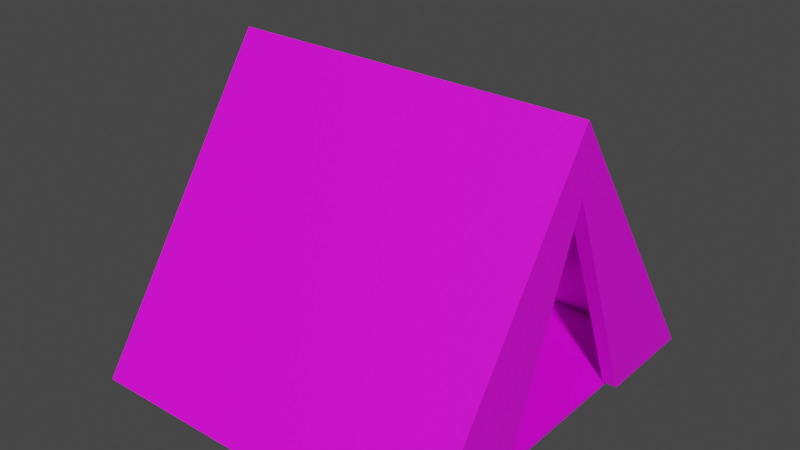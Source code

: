 # Source: tent.blend  (saved by Blender 3.6.11; exported with 4.5.12 LTS)
import bpy
from mathutils import Matrix  # noqa: F401  (used for matrix-valued properties, if any)

bpy.ops.wm.read_factory_settings(use_empty=True)
scene = bpy.context.scene
scene.name = 'Scene'

# ---- collections
col_collection = bpy.data.collections.new('Collection'); scene.collection.children.link(col_collection)

# ---- images (referenced by path relative to the original .blend; pixels are not part of the script)
import os
ASSET_DIR = os.environ.get("B2B_ASSET_DIR", "")  # directory of the original .blend (textures are referenced by path, not embedded)
HERE = os.path.dirname(os.path.abspath(__file__))  # packed textures are extracted next to this script under _unpacked/

def load_image(name, relpath, width, height, colorspace="sRGB"):
    """Load a texture the original file referenced (path relative to the .blend, or extracted next to this script)."""
    p = next((c for c in (os.path.join(HERE, relpath), os.path.join(ASSET_DIR, relpath)) if relpath and os.path.exists(c)), "")
    if p:
        img = bpy.data.images.load(p, check_existing=True)
        img.name = name
    else:  # same state as the original file: an image datablock whose file is absent (Cycles renders it pink)
        img = bpy.data.images.new(name, width, height)
        img.source = "FILE"
        img.filepath = "//" + (relpath or name)
    img.colorspace_settings.name = colorspace
    return img
img_tarp_png = load_image('tarp.png', 'tarp.png', 1024, 1024, 'sRGB')

# ---- materials (node trees are filled in below, after node groups)
mat_material_001 = bpy.data.materials.new('Material.001')
mat_material_001.use_transparent_shadow = False

# ---- material node trees
mat_material_001.use_nodes = True; mat_material_001.node_tree.nodes.clear()
_N = mat_material_001.node_tree.nodes; _L = mat_material_001.node_tree.links
n0 = _N.new('ShaderNodeBsdfPrincipled'); n0.name = 'Principled BSDF'; n0.location = (10, 300)
n0.distribution = 'GGX'
n0.subsurface_method = 'RANDOM_WALK_SKIN'
n0.inputs[3].default_value = 1.45
n0.inputs[27].default_value = (0.0, 0.0, 0.0, 1.0)
n0.inputs[28].default_value = 1.0
n1 = _N.new('ShaderNodeOutputMaterial'); n1.name = 'Material Output'; n1.location = (300, 300)
n2 = _N.new('ShaderNodeTexImage'); n2.name = 'Image Texture'; n2.location = (-280, 275)
n2.image = img_tarp_png
_L.new(n0.outputs[0], n1.inputs[0])
_L.new(n2.outputs[0], n0.inputs[0])
n1.is_active_output = True

# ---- world
world_world = bpy.data.worlds.new('World'); scene.world = world_world
world_world.use_nodes = True; world_world.node_tree.nodes.clear()
_N = world_world.node_tree.nodes; _L = world_world.node_tree.links
n0 = _N.new('ShaderNodeOutputWorld'); n0.name = 'World Output'; n0.location = (300, 300)
n1 = _N.new('ShaderNodeBackground'); n1.name = 'Background'; n1.location = (10, 300)
n1.inputs[0].default_value = (0.05088, 0.05088, 0.05088, 1.0)
_L.new(n1.outputs[0], n0.inputs[0])
n0.is_active_output = True
world_world.color = (0.05088, 0.05088, 0.05088)
world_world.use_sun_shadow = False
world_world.sun_shadow_jitter_overblur = 0.0

# ---- meshes
me_cube_003 = bpy.data.meshes.new('Cube.003')
me_cube_003.from_pydata([(-1.754, -1.966, -1.419), (-1.754, 0.0, 1.476), (-1.754, -1.84, -1.419), (-1.754, 0.0, 1.303), (1.754, -1.966, -1.419), (1.754, 0.0, 1.476), (1.754, -1.84, -1.419), (1.754, 0.0, 1.303), (1.894, 0.0, 1.303), (1.894, -1.84, -1.419), (1.894, -1.966, -1.419), (1.894, 0.0, 1.476), (1.754, 0.0, 0.8298), (1.754, -0.8978, -1.419), (1.894, 0.0, 0.8298), (1.894, -0.8978, -1.419), (-1.754, 1.966, -1.419), (-1.754, 1.84, -1.419), (1.754, 1.966, -1.419), (1.754, 1.84, -1.419), (1.894, 1.84, -1.419), (1.894, 1.966, -1.419), (1.754, 0.8978, -1.419), (1.894, 0.8978, -1.419), (1.754, -1.84, -1.465), (-1.754, -1.84, -1.465), (1.754, 1.84, -1.465), (-1.754, 1.84, -1.465), (-1.714, 0.0, 1.303), (-1.714, -1.84, -1.419), (-1.714, 1.84, -1.419)], [], [(0, 1, 3, 2), (2, 3, 7, 6), (5, 4, 10, 11), (4, 5, 1, 0), (2, 6, 4, 0), (7, 3, 1, 5), (9, 8, 11, 10), (4, 6, 9, 10), (7, 5, 11, 8), (9, 6, 13, 15), (13, 12, 14, 15), (8, 9, 15, 14), (7, 8, 14, 12), (6, 7, 12, 13), (16, 17, 3, 1), (17, 19, 7, 3), (5, 11, 21, 18), (18, 16, 1, 5), (17, 16, 18, 19), (20, 21, 11, 8), (18, 21, 20, 19), (20, 23, 22, 19), (22, 23, 14, 12), (8, 14, 23, 20), (19, 22, 12, 7), (2, 17, 30, 29), (19, 6, 24, 26), (24, 25, 27, 26), (6, 2, 25, 24), (2, 17, 27, 25), (17, 19, 26, 27), (2, 6, 19, 17), (28, 29, 30), (17, 3, 28, 30), (3, 2, 29, 28), (2, 3, 17)])
_uv = me_cube_003.uv_layers.new(name='UVMap')
_uv.uv.foreach_set('vector', [0.7298, 0.6852, 0.6957, 0.4541, 0.7019, 0.4623, 0.7343, 0.6791, 0.4737, 0.8558, 0.4788, 0.6048, 0.6798, 0.6121, 0.6747, 0.8631, 0.7444, 0.3438, 0.5756, 0.3438, 0.5756, 0.3348, 0.7444, 0.3348, 0.5756, 0.3438, 0.7444, 0.3438, 0.7444, 0.5694, 0.5756, 0.5694, 0.4755, 0.6146, 0.5487, 0.7112, 0.5461, 0.7147, 0.4729, 0.6181, 0.576, 0.6464, 0.576, 0.7736, 0.5713, 0.7736, 0.5713, 0.6464, 0.6776, 0.5725, 0.677, 0.9075, 0.6696, 0.9221, 0.6696, 0.5653, 0.5461, 0.7147, 0.5487, 0.7112, 0.5517, 0.715, 0.549, 0.7186, 0.576, 0.6464, 0.5713, 0.6464, 0.5713, 0.6413, 0.576, 0.6413, 0.5517, 0.715, 0.5487, 0.7112, 0.5671, 0.6869, 0.5711, 0.6888, 0.5671, 0.6869, 0.5581, 0.6062, 0.5617, 0.6055, 0.5711, 0.6888, 0.677, 0.9075, 0.6776, 0.5725, 0.7372, 0.6265, 0.6973, 0.8676, 0.576, 0.6464, 0.576, 0.6413, 0.5889, 0.6413, 0.5889, 0.6464, 0.4651, 0.8691, 0.471, 0.5797, 0.4878, 0.6149, 0.5096, 0.8102, 0.644, 0.6276, 0.6485, 0.6216, 0.8112, 0.6648, 0.8173, 0.673, 0.7392, 0.7158, 0.7337, 0.4478, 0.922, 0.441, 0.9275, 0.709, 0.7551, 0.5667, 0.7484, 0.5667, 0.7484, 0.3416, 0.7551, 0.3416, 0.7551, 0.3416, 0.9243, 0.3416, 0.9243, 0.5667, 0.7551, 0.5667, 0.6493, 0.6111, 0.6467, 0.6146, 0.5742, 0.517, 0.5769, 0.5135, 0.6964, 0.8133, 0.691, 0.8026, 0.9586, 0.8026, 0.9476, 0.8125, 0.5742, 0.517, 0.5713, 0.5131, 0.574, 0.5096, 0.5769, 0.5135, 0.574, 0.5096, 0.5936, 0.4837, 0.5951, 0.489, 0.5769, 0.5135, 0.5951, 0.489, 0.5936, 0.4837, 0.6561, 0.4962, 0.6556, 0.501, 0.9476, 0.8125, 0.9177, 0.8396, 0.7369, 0.8927, 0.6964, 0.8133, 0.5331, 0.3904, 0.5773, 0.331, 0.7238, 0.3602, 0.7502, 0.3826, 0.7983, 0.8205, 0.7477, 0.7099, 0.7502, 0.7115, 0.7982, 0.8177, 0.03166, 0.1039, 0.03166, 0.4562, 0.02841, 0.4562, 0.02841, 0.1039, 0.5497, 0.8539, 0.4543, 0.8539, 0.4543, 0.7204, 0.5497, 0.7204, 0.5497, 0.8555, 0.4543, 0.8555, 0.4543, 0.8539, 0.5497, 0.8539, 0.4531, 0.8539, 0.4531, 0.7204, 0.4543, 0.7204, 0.4543, 0.8539, 0.4543, 0.7188, 0.5497, 0.7188, 0.5497, 0.7204, 0.4543, 0.7204, 0.03227, 0.09952, 0.2842, 0.09952, 0.2842, 0.4519, 0.03227, 0.4519, 0.7876, 0.4691, 0.6735, 0.7478, 0.5467, 0.4671, 0.7477, 0.7099, 0.8443, 0.7099, 0.8414, 0.7122, 0.7502, 0.7115, 0.8443, 0.7099, 0.7983, 0.8205, 0.7982, 0.8177, 0.8414, 0.7122, 0.8176, 0.7908, 0.9036, 0.6211, 0.9895, 0.7908])
me_cube_003.materials.append(mat_material_001)
me_cube_003.update()

# ---- objects
ob_cube = bpy.data.objects.new('Cube', me_cube_003)

# ---- transforms, parenting, visibility, modifiers, constraints
ob_cube.location = (0.0, 0.0, 0.0)

# ---- collection membership
col_collection.objects.link(ob_cube)

# ---- scene / render settings (as saved in the file)
scene.frame_start = 1; scene.frame_end = 250; scene.frame_set(1)
scene.render.engine = 'BLENDER_EEVEE_NEXT'
scene.cycles.sampling_pattern = 'TABULATED_SOBOL'
scene.view_settings.view_transform = 'Filmic'
bpy.context.view_layer.update()

# ---- added for rendering (the .blend has no active camera and no usable light): camera, sun
cam_auto = bpy.data.cameras.new('AutoCamera')
cam_auto.lens = 50.0
cam_auto.sensor_width = 36.0
cam_auto.clip_end = 1000.0
ob_auto_camera = bpy.data.objects.new('AutoCamera', cam_auto)
scene.collection.objects.link(ob_auto_camera)
ob_auto_camera.location = (5.72965, -6.79148, 4.53332)
ob_auto_camera.rotation_euler = (1.09748, -7.21219e-08, 0.694738)
scene.camera = ob_auto_camera
light_auto_sun = bpy.data.lights.new('AutoSun', 'SUN')
light_auto_sun.energy = 3.0
light_auto_sun.angle = 0.0523599
ob_auto_sun = bpy.data.objects.new('AutoSun', light_auto_sun)
scene.collection.objects.link(ob_auto_sun)
ob_auto_sun.rotation_euler = (0.872665, 0.174533, 0.523599)
bpy.context.view_layer.update()
